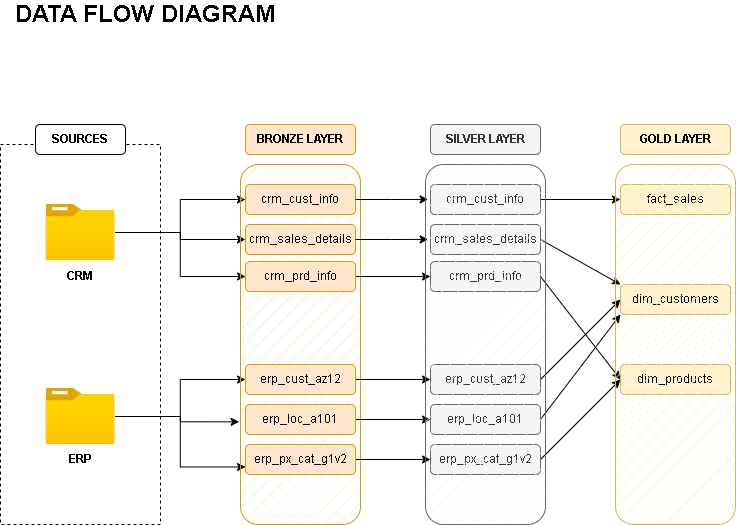

The diagram above was exported from draw.io. Its source (the exported page's mxGraphModel, read from the mxfile embedded in the PNG):
<mxGraphModel dx="786" dy="562" grid="1" gridSize="10" guides="1" tooltips="1" connect="1" arrows="1" fold="1" page="1" pageScale="1" pageWidth="850" pageHeight="1100" math="0" shadow="0">
  <root>
    <mxCell id="0" />
    <mxCell id="1" parent="0" />
    <mxCell id="u3w7gBoCbdSR6iYWFd4C-1" value="&lt;b&gt;&lt;font style=&quot;font-size: 24px;&quot;&gt;DATA FLOW DIAGRAM&lt;/font&gt;&lt;/b&gt;" style="text;html=1;align=center;verticalAlign=middle;whiteSpace=wrap;rounded=0;" parent="1" vertex="1">
      <mxGeometry x="40" y="40" width="290" height="20" as="geometry" />
    </mxCell>
    <mxCell id="u3w7gBoCbdSR6iYWFd4C-2" value="" style="rounded=0;whiteSpace=wrap;html=1;fillColor=none;dashed=1;" parent="1" vertex="1">
      <mxGeometry x="40" y="180" width="160" height="380" as="geometry" />
    </mxCell>
    <mxCell id="u3w7gBoCbdSR6iYWFd4C-3" value="&lt;b&gt;SOURCES&lt;/b&gt;" style="rounded=1;whiteSpace=wrap;html=1;" parent="1" vertex="1">
      <mxGeometry x="75" y="160" width="90" height="30" as="geometry" />
    </mxCell>
    <mxCell id="u3w7gBoCbdSR6iYWFd4C-21" style="edgeStyle=orthogonalEdgeStyle;rounded=0;orthogonalLoop=1;jettySize=auto;html=1;entryX=0;entryY=0.5;entryDx=0;entryDy=0;" parent="1" source="u3w7gBoCbdSR6iYWFd4C-4" target="u3w7gBoCbdSR6iYWFd4C-15" edge="1">
      <mxGeometry relative="1" as="geometry" />
    </mxCell>
    <mxCell id="u3w7gBoCbdSR6iYWFd4C-22" style="edgeStyle=orthogonalEdgeStyle;rounded=0;orthogonalLoop=1;jettySize=auto;html=1;entryX=0;entryY=0.5;entryDx=0;entryDy=0;" parent="1" source="u3w7gBoCbdSR6iYWFd4C-4" target="u3w7gBoCbdSR6iYWFd4C-13" edge="1">
      <mxGeometry relative="1" as="geometry" />
    </mxCell>
    <mxCell id="2lDNe4-IBzETnJGGUEZE-35" style="edgeStyle=orthogonalEdgeStyle;rounded=0;orthogonalLoop=1;jettySize=auto;html=1;entryX=0;entryY=0.5;entryDx=0;entryDy=0;" edge="1" parent="1" source="u3w7gBoCbdSR6iYWFd4C-4" target="u3w7gBoCbdSR6iYWFd4C-14">
      <mxGeometry relative="1" as="geometry" />
    </mxCell>
    <mxCell id="u3w7gBoCbdSR6iYWFd4C-4" value="" style="image;aspect=fixed;html=1;points=[];align=center;fontSize=12;image=img/lib/azure2/general/Folder_Blank.svg;" parent="1" vertex="1">
      <mxGeometry x="85.5" y="240" width="69" height="56.00000000000001" as="geometry" />
    </mxCell>
    <mxCell id="u3w7gBoCbdSR6iYWFd4C-29" style="edgeStyle=orthogonalEdgeStyle;rounded=0;orthogonalLoop=1;jettySize=auto;html=1;entryX=0;entryY=0.5;entryDx=0;entryDy=0;" parent="1" source="u3w7gBoCbdSR6iYWFd4C-5" target="u3w7gBoCbdSR6iYWFd4C-25" edge="1">
      <mxGeometry relative="1" as="geometry" />
    </mxCell>
    <mxCell id="u3w7gBoCbdSR6iYWFd4C-30" style="edgeStyle=orthogonalEdgeStyle;rounded=0;orthogonalLoop=1;jettySize=auto;html=1;entryX=0;entryY=0.75;entryDx=0;entryDy=0;" parent="1" source="u3w7gBoCbdSR6iYWFd4C-5" target="u3w7gBoCbdSR6iYWFd4C-24" edge="1">
      <mxGeometry relative="1" as="geometry" />
    </mxCell>
    <mxCell id="u3w7gBoCbdSR6iYWFd4C-5" value="" style="image;aspect=fixed;html=1;points=[];align=center;fontSize=12;image=img/lib/azure2/general/Folder_Blank.svg;" parent="1" vertex="1">
      <mxGeometry x="85.5" y="424" width="69" height="56.00000000000001" as="geometry" />
    </mxCell>
    <mxCell id="u3w7gBoCbdSR6iYWFd4C-6" value="&lt;b&gt;CRM&lt;/b&gt;" style="text;html=1;align=center;verticalAlign=middle;whiteSpace=wrap;rounded=0;" parent="1" vertex="1">
      <mxGeometry x="90" y="297" width="60" height="30" as="geometry" />
    </mxCell>
    <mxCell id="u3w7gBoCbdSR6iYWFd4C-7" value="&lt;b&gt;ERP&lt;/b&gt;" style="text;html=1;align=center;verticalAlign=middle;whiteSpace=wrap;rounded=0;" parent="1" vertex="1">
      <mxGeometry x="90" y="480" width="60" height="30" as="geometry" />
    </mxCell>
    <mxCell id="u3w7gBoCbdSR6iYWFd4C-9" value="" style="rounded=1;whiteSpace=wrap;html=1;fillColor=#ffe6cc;strokeColor=#d79b00;fillStyle=hatch;" parent="1" vertex="1">
      <mxGeometry x="280" y="200" width="120" height="360" as="geometry" />
    </mxCell>
    <mxCell id="u3w7gBoCbdSR6iYWFd4C-10" value="&lt;b&gt;BRONZE LAYER&lt;/b&gt;" style="rounded=1;whiteSpace=wrap;html=1;fillColor=#ffe6cc;strokeColor=#d79b00;" parent="1" vertex="1">
      <mxGeometry x="285" y="160" width="110" height="30" as="geometry" />
    </mxCell>
    <mxCell id="u3w7gBoCbdSR6iYWFd4C-13" value="crm_sales_details" style="rounded=1;whiteSpace=wrap;html=1;fillColor=#ffe6cc;strokeColor=#d79b00;" parent="1" vertex="1">
      <mxGeometry x="285" y="260" width="110" height="30" as="geometry" />
    </mxCell>
    <mxCell id="2lDNe4-IBzETnJGGUEZE-40" style="edgeStyle=orthogonalEdgeStyle;rounded=0;orthogonalLoop=1;jettySize=auto;html=1;entryX=0;entryY=0.5;entryDx=0;entryDy=0;" edge="1" parent="1" source="u3w7gBoCbdSR6iYWFd4C-14" target="2lDNe4-IBzETnJGGUEZE-12">
      <mxGeometry relative="1" as="geometry" />
    </mxCell>
    <mxCell id="u3w7gBoCbdSR6iYWFd4C-14" value="crm_prd_info" style="rounded=1;whiteSpace=wrap;html=1;fillColor=#ffe6cc;strokeColor=#d79b00;" parent="1" vertex="1">
      <mxGeometry x="285" y="297" width="110" height="30" as="geometry" />
    </mxCell>
    <mxCell id="u3w7gBoCbdSR6iYWFd4C-15" value="crm_cust_info" style="rounded=1;whiteSpace=wrap;html=1;fillColor=#ffe6cc;strokeColor=#d79b00;" parent="1" vertex="1">
      <mxGeometry x="285" y="220" width="110" height="30" as="geometry" />
    </mxCell>
    <mxCell id="2lDNe4-IBzETnJGGUEZE-44" style="edgeStyle=orthogonalEdgeStyle;rounded=0;orthogonalLoop=1;jettySize=auto;html=1;" edge="1" parent="1" source="u3w7gBoCbdSR6iYWFd4C-24" target="2lDNe4-IBzETnJGGUEZE-14">
      <mxGeometry relative="1" as="geometry" />
    </mxCell>
    <mxCell id="u3w7gBoCbdSR6iYWFd4C-24" value="erp_px_cat_g1v2" style="rounded=1;whiteSpace=wrap;html=1;fillColor=#ffe6cc;strokeColor=#d79b00;" parent="1" vertex="1">
      <mxGeometry x="285" y="480" width="110" height="30" as="geometry" />
    </mxCell>
    <mxCell id="2lDNe4-IBzETnJGGUEZE-41" style="edgeStyle=orthogonalEdgeStyle;rounded=0;orthogonalLoop=1;jettySize=auto;html=1;" edge="1" parent="1" source="u3w7gBoCbdSR6iYWFd4C-25" target="2lDNe4-IBzETnJGGUEZE-15">
      <mxGeometry relative="1" as="geometry" />
    </mxCell>
    <mxCell id="u3w7gBoCbdSR6iYWFd4C-25" value="erp_cust_az12" style="rounded=1;whiteSpace=wrap;html=1;fillColor=#ffe6cc;strokeColor=#d79b00;" parent="1" vertex="1">
      <mxGeometry x="285" y="400" width="110" height="30" as="geometry" />
    </mxCell>
    <mxCell id="2lDNe4-IBzETnJGGUEZE-42" style="edgeStyle=orthogonalEdgeStyle;rounded=0;orthogonalLoop=1;jettySize=auto;html=1;entryX=0;entryY=0.5;entryDx=0;entryDy=0;" edge="1" parent="1" source="u3w7gBoCbdSR6iYWFd4C-26" target="2lDNe4-IBzETnJGGUEZE-16">
      <mxGeometry relative="1" as="geometry" />
    </mxCell>
    <mxCell id="u3w7gBoCbdSR6iYWFd4C-26" value="erp_loc_a101" style="rounded=1;whiteSpace=wrap;html=1;fillColor=#ffe6cc;strokeColor=#d79b00;" parent="1" vertex="1">
      <mxGeometry x="285" y="440" width="110" height="30" as="geometry" />
    </mxCell>
    <mxCell id="u3w7gBoCbdSR6iYWFd4C-27" style="edgeStyle=orthogonalEdgeStyle;rounded=0;orthogonalLoop=1;jettySize=auto;html=1;entryX=-0.058;entryY=0.578;entryDx=0;entryDy=0;entryPerimeter=0;" parent="1" source="u3w7gBoCbdSR6iYWFd4C-5" target="u3w7gBoCbdSR6iYWFd4C-26" edge="1">
      <mxGeometry relative="1" as="geometry" />
    </mxCell>
    <mxCell id="2lDNe4-IBzETnJGGUEZE-9" value="&lt;b&gt;SILVER LAYER&lt;/b&gt;" style="rounded=1;whiteSpace=wrap;html=1;fillColor=#f5f5f5;strokeColor=#666666;fontColor=#333333;" vertex="1" parent="1">
      <mxGeometry x="470" y="160" width="110" height="30" as="geometry" />
    </mxCell>
    <mxCell id="2lDNe4-IBzETnJGGUEZE-10" value="&lt;b&gt;GOLD LAYER&lt;/b&gt;" style="rounded=1;whiteSpace=wrap;html=1;fillColor=#fff2cc;strokeColor=#d6b656;" vertex="1" parent="1">
      <mxGeometry x="660" y="160" width="110" height="30" as="geometry" />
    </mxCell>
    <mxCell id="2lDNe4-IBzETnJGGUEZE-47" style="rounded=0;orthogonalLoop=1;jettySize=auto;html=1;exitX=1;exitY=0.5;exitDx=0;exitDy=0;entryX=0;entryY=0;entryDx=0;entryDy=0;" edge="1" parent="1" source="2lDNe4-IBzETnJGGUEZE-11" target="2lDNe4-IBzETnJGGUEZE-31">
      <mxGeometry relative="1" as="geometry">
        <mxPoint x="640" y="320" as="targetPoint" />
      </mxGeometry>
    </mxCell>
    <mxCell id="2lDNe4-IBzETnJGGUEZE-11" value="crm_sales_details" style="rounded=1;whiteSpace=wrap;html=1;fillColor=#f5f5f5;strokeColor=#666666;fontColor=#333333;" vertex="1" parent="1">
      <mxGeometry x="470" y="260" width="110" height="30" as="geometry" />
    </mxCell>
    <mxCell id="2lDNe4-IBzETnJGGUEZE-48" style="rounded=0;orthogonalLoop=1;jettySize=auto;html=1;entryX=0;entryY=0.5;entryDx=0;entryDy=0;exitX=1;exitY=0.5;exitDx=0;exitDy=0;" edge="1" parent="1" source="2lDNe4-IBzETnJGGUEZE-12" target="2lDNe4-IBzETnJGGUEZE-32">
      <mxGeometry relative="1" as="geometry" />
    </mxCell>
    <mxCell id="2lDNe4-IBzETnJGGUEZE-12" value="crm_prd_info" style="rounded=1;whiteSpace=wrap;html=1;fillColor=#f5f5f5;strokeColor=#666666;fontColor=#333333;" vertex="1" parent="1">
      <mxGeometry x="470" y="297" width="110" height="30" as="geometry" />
    </mxCell>
    <mxCell id="2lDNe4-IBzETnJGGUEZE-46" style="edgeStyle=orthogonalEdgeStyle;rounded=0;orthogonalLoop=1;jettySize=auto;html=1;entryX=0;entryY=0.5;entryDx=0;entryDy=0;" edge="1" parent="1" source="2lDNe4-IBzETnJGGUEZE-13" target="2lDNe4-IBzETnJGGUEZE-29">
      <mxGeometry relative="1" as="geometry" />
    </mxCell>
    <mxCell id="2lDNe4-IBzETnJGGUEZE-13" value="crm_cust_info" style="rounded=1;whiteSpace=wrap;html=1;fillColor=#f5f5f5;strokeColor=#666666;fontColor=#333333;" vertex="1" parent="1">
      <mxGeometry x="470" y="220" width="110" height="30" as="geometry" />
    </mxCell>
    <mxCell id="2lDNe4-IBzETnJGGUEZE-49" style="rounded=0;orthogonalLoop=1;jettySize=auto;html=1;entryX=0;entryY=0.5;entryDx=0;entryDy=0;exitX=1;exitY=0.5;exitDx=0;exitDy=0;" edge="1" parent="1" source="2lDNe4-IBzETnJGGUEZE-14" target="2lDNe4-IBzETnJGGUEZE-32">
      <mxGeometry relative="1" as="geometry" />
    </mxCell>
    <mxCell id="2lDNe4-IBzETnJGGUEZE-14" value="erp_px_cat_g1v2" style="rounded=1;whiteSpace=wrap;html=1;fillColor=#f5f5f5;strokeColor=#666666;fontColor=#333333;" vertex="1" parent="1">
      <mxGeometry x="470" y="480" width="110" height="30" as="geometry" />
    </mxCell>
    <mxCell id="2lDNe4-IBzETnJGGUEZE-51" style="rounded=0;orthogonalLoop=1;jettySize=auto;html=1;entryX=0;entryY=0.5;entryDx=0;entryDy=0;exitX=1;exitY=0.5;exitDx=0;exitDy=0;" edge="1" parent="1" source="2lDNe4-IBzETnJGGUEZE-15" target="2lDNe4-IBzETnJGGUEZE-31">
      <mxGeometry relative="1" as="geometry" />
    </mxCell>
    <mxCell id="2lDNe4-IBzETnJGGUEZE-15" value="erp_cust_az12" style="rounded=1;whiteSpace=wrap;html=1;fillColor=#f5f5f5;strokeColor=#666666;fontColor=#333333;" vertex="1" parent="1">
      <mxGeometry x="470" y="400" width="110" height="30" as="geometry" />
    </mxCell>
    <mxCell id="2lDNe4-IBzETnJGGUEZE-50" style="rounded=0;orthogonalLoop=1;jettySize=auto;html=1;entryX=0;entryY=1;entryDx=0;entryDy=0;exitX=1;exitY=0.5;exitDx=0;exitDy=0;" edge="1" parent="1" source="2lDNe4-IBzETnJGGUEZE-16" target="2lDNe4-IBzETnJGGUEZE-31">
      <mxGeometry relative="1" as="geometry" />
    </mxCell>
    <mxCell id="2lDNe4-IBzETnJGGUEZE-16" value="erp_loc_a101" style="rounded=1;whiteSpace=wrap;html=1;fillColor=#f5f5f5;strokeColor=#666666;fontColor=#333333;" vertex="1" parent="1">
      <mxGeometry x="470" y="440" width="110" height="30" as="geometry" />
    </mxCell>
    <mxCell id="2lDNe4-IBzETnJGGUEZE-29" value="fact_sales" style="rounded=1;whiteSpace=wrap;html=1;fillColor=#fff2cc;strokeColor=#d6b656;" vertex="1" parent="1">
      <mxGeometry x="660" y="220" width="110" height="30" as="geometry" />
    </mxCell>
    <mxCell id="2lDNe4-IBzETnJGGUEZE-31" value="dim_customers" style="rounded=1;whiteSpace=wrap;html=1;fillColor=#fff2cc;strokeColor=#d6b656;" vertex="1" parent="1">
      <mxGeometry x="660" y="320" width="110" height="30" as="geometry" />
    </mxCell>
    <mxCell id="2lDNe4-IBzETnJGGUEZE-32" value="dim_products" style="rounded=1;whiteSpace=wrap;html=1;fillColor=#fff2cc;strokeColor=#d6b656;" vertex="1" parent="1">
      <mxGeometry x="660" y="400" width="110" height="30" as="geometry" />
    </mxCell>
    <mxCell id="2lDNe4-IBzETnJGGUEZE-36" style="edgeStyle=orthogonalEdgeStyle;rounded=0;orthogonalLoop=1;jettySize=auto;html=1;entryX=0.022;entryY=0.097;entryDx=0;entryDy=0;entryPerimeter=0;" edge="1" parent="1" source="u3w7gBoCbdSR6iYWFd4C-15">
      <mxGeometry relative="1" as="geometry">
        <mxPoint x="467.64" y="234.91999999999996" as="targetPoint" />
      </mxGeometry>
    </mxCell>
    <mxCell id="2lDNe4-IBzETnJGGUEZE-37" style="edgeStyle=orthogonalEdgeStyle;rounded=0;orthogonalLoop=1;jettySize=auto;html=1;entryX=0.022;entryY=0.208;entryDx=0;entryDy=0;entryPerimeter=0;" edge="1" parent="1" source="u3w7gBoCbdSR6iYWFd4C-13">
      <mxGeometry relative="1" as="geometry">
        <mxPoint x="467.64" y="274.88" as="targetPoint" />
      </mxGeometry>
    </mxCell>
    <mxCell id="2lDNe4-IBzETnJGGUEZE-52" value="" style="rounded=1;whiteSpace=wrap;html=1;fillColor=#f5f5f5;strokeColor=#666666;fillStyle=hatch;fontColor=#333333;" vertex="1" parent="1">
      <mxGeometry x="465" y="200" width="120" height="360" as="geometry" />
    </mxCell>
    <mxCell id="2lDNe4-IBzETnJGGUEZE-56" value="" style="rounded=1;whiteSpace=wrap;html=1;fillColor=#fff2cc;strokeColor=#d6b656;fillStyle=hatch;" vertex="1" parent="1">
      <mxGeometry x="655" y="200" width="120" height="360" as="geometry" />
    </mxCell>
  </root>
</mxGraphModel>